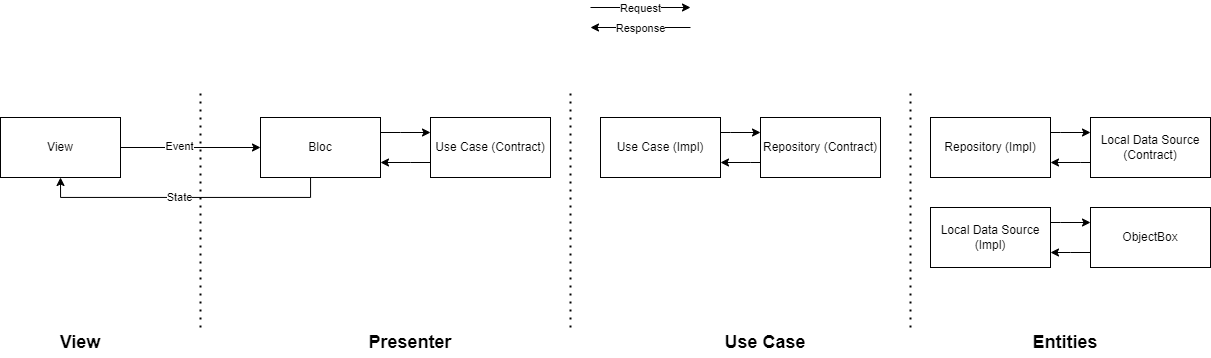

The diagram above was exported from draw.io. Its source (the exported page's mxGraphModel, read from the mxfile embedded in the PNG):
<mxGraphModel dx="1687" dy="889" grid="1" gridSize="10" guides="1" tooltips="1" connect="1" arrows="1" fold="1" page="1" pageScale="1" pageWidth="827" pageHeight="1169" math="0" shadow="0">
  <root>
    <mxCell id="0" />
    <mxCell id="1" parent="0" />
    <mxCell id="qLh5rYMRI4I-E8Fq_CVe-1" style="edgeStyle=orthogonalEdgeStyle;rounded=0;orthogonalLoop=1;jettySize=auto;html=1;entryX=0;entryY=0.5;entryDx=0;entryDy=0;" edge="1" parent="1" source="qLh5rYMRI4I-E8Fq_CVe-3" target="qLh5rYMRI4I-E8Fq_CVe-7">
      <mxGeometry relative="1" as="geometry" />
    </mxCell>
    <mxCell id="qLh5rYMRI4I-E8Fq_CVe-2" value="Event" style="edgeLabel;html=1;align=center;verticalAlign=middle;resizable=0;points=[];" connectable="0" vertex="1" parent="qLh5rYMRI4I-E8Fq_CVe-1">
      <mxGeometry x="-0.1635" y="2" relative="1" as="geometry">
        <mxPoint as="offset" />
      </mxGeometry>
    </mxCell>
    <mxCell id="qLh5rYMRI4I-E8Fq_CVe-3" value="View" style="rounded=0;whiteSpace=wrap;html=1;" vertex="1" parent="1">
      <mxGeometry x="70" y="300" width="120" height="60" as="geometry" />
    </mxCell>
    <mxCell id="qLh5rYMRI4I-E8Fq_CVe-4" style="edgeStyle=orthogonalEdgeStyle;rounded=0;orthogonalLoop=1;jettySize=auto;html=1;entryX=0.5;entryY=1;entryDx=0;entryDy=0;" edge="1" parent="1" source="qLh5rYMRI4I-E8Fq_CVe-7" target="qLh5rYMRI4I-E8Fq_CVe-3">
      <mxGeometry relative="1" as="geometry">
        <Array as="points">
          <mxPoint x="380" y="380" />
          <mxPoint x="130" y="380" />
        </Array>
      </mxGeometry>
    </mxCell>
    <mxCell id="qLh5rYMRI4I-E8Fq_CVe-5" value="State" style="edgeLabel;html=1;align=center;verticalAlign=middle;resizable=0;points=[];" connectable="0" vertex="1" parent="qLh5rYMRI4I-E8Fq_CVe-4">
      <mxGeometry x="0.0446" y="-1" relative="1" as="geometry">
        <mxPoint as="offset" />
      </mxGeometry>
    </mxCell>
    <mxCell id="qLh5rYMRI4I-E8Fq_CVe-6" style="edgeStyle=orthogonalEdgeStyle;rounded=0;orthogonalLoop=1;jettySize=auto;html=1;entryX=0;entryY=0.25;entryDx=0;entryDy=0;" edge="1" parent="1" source="qLh5rYMRI4I-E8Fq_CVe-7" target="qLh5rYMRI4I-E8Fq_CVe-9">
      <mxGeometry relative="1" as="geometry">
        <Array as="points">
          <mxPoint x="470" y="315" />
          <mxPoint x="470" y="315" />
        </Array>
      </mxGeometry>
    </mxCell>
    <mxCell id="qLh5rYMRI4I-E8Fq_CVe-7" value="Bloc" style="rounded=0;whiteSpace=wrap;html=1;" vertex="1" parent="1">
      <mxGeometry x="330" y="300" width="120" height="60" as="geometry" />
    </mxCell>
    <mxCell id="qLh5rYMRI4I-E8Fq_CVe-8" style="edgeStyle=orthogonalEdgeStyle;rounded=0;orthogonalLoop=1;jettySize=auto;html=1;entryX=1;entryY=0.75;entryDx=0;entryDy=0;" edge="1" parent="1" source="qLh5rYMRI4I-E8Fq_CVe-9" target="qLh5rYMRI4I-E8Fq_CVe-7">
      <mxGeometry relative="1" as="geometry">
        <Array as="points">
          <mxPoint x="480" y="345" />
          <mxPoint x="480" y="345" />
        </Array>
      </mxGeometry>
    </mxCell>
    <mxCell id="qLh5rYMRI4I-E8Fq_CVe-9" value="Use Case (Contract)" style="rounded=0;whiteSpace=wrap;html=1;" vertex="1" parent="1">
      <mxGeometry x="500" y="300" width="120" height="60" as="geometry" />
    </mxCell>
    <mxCell id="qLh5rYMRI4I-E8Fq_CVe-10" style="edgeStyle=orthogonalEdgeStyle;rounded=0;orthogonalLoop=1;jettySize=auto;html=1;entryX=0;entryY=0.25;entryDx=0;entryDy=0;" edge="1" parent="1" source="qLh5rYMRI4I-E8Fq_CVe-11" target="qLh5rYMRI4I-E8Fq_CVe-13">
      <mxGeometry relative="1" as="geometry">
        <Array as="points">
          <mxPoint x="1130" y="315" />
          <mxPoint x="1130" y="315" />
        </Array>
      </mxGeometry>
    </mxCell>
    <mxCell id="qLh5rYMRI4I-E8Fq_CVe-11" value="Repository (Impl)" style="rounded=0;whiteSpace=wrap;html=1;" vertex="1" parent="1">
      <mxGeometry x="1000" y="300" width="120" height="60" as="geometry" />
    </mxCell>
    <mxCell id="qLh5rYMRI4I-E8Fq_CVe-12" style="edgeStyle=orthogonalEdgeStyle;rounded=0;orthogonalLoop=1;jettySize=auto;html=1;entryX=1;entryY=0.75;entryDx=0;entryDy=0;" edge="1" parent="1" source="qLh5rYMRI4I-E8Fq_CVe-13" target="qLh5rYMRI4I-E8Fq_CVe-11">
      <mxGeometry relative="1" as="geometry">
        <Array as="points">
          <mxPoint x="1150" y="345" />
          <mxPoint x="1150" y="345" />
        </Array>
      </mxGeometry>
    </mxCell>
    <mxCell id="qLh5rYMRI4I-E8Fq_CVe-13" value="Local Data Source (Contract)" style="rounded=0;whiteSpace=wrap;html=1;" vertex="1" parent="1">
      <mxGeometry x="1160" y="300" width="120" height="60" as="geometry" />
    </mxCell>
    <mxCell id="qLh5rYMRI4I-E8Fq_CVe-14" style="edgeStyle=orthogonalEdgeStyle;rounded=0;orthogonalLoop=1;jettySize=auto;html=1;entryX=1;entryY=0.75;entryDx=0;entryDy=0;" edge="1" parent="1" source="qLh5rYMRI4I-E8Fq_CVe-15" target="qLh5rYMRI4I-E8Fq_CVe-27">
      <mxGeometry relative="1" as="geometry">
        <Array as="points">
          <mxPoint x="1140" y="435" />
          <mxPoint x="1140" y="435" />
        </Array>
      </mxGeometry>
    </mxCell>
    <mxCell id="qLh5rYMRI4I-E8Fq_CVe-15" value="ObjectBox" style="rounded=0;whiteSpace=wrap;html=1;" vertex="1" parent="1">
      <mxGeometry x="1160" y="390" width="120" height="60" as="geometry" />
    </mxCell>
    <mxCell id="qLh5rYMRI4I-E8Fq_CVe-16" value="" style="endArrow=none;dashed=1;html=1;dashPattern=1 3;strokeWidth=2;rounded=0;" edge="1" parent="1">
      <mxGeometry width="50" height="50" relative="1" as="geometry">
        <mxPoint x="640" y="510" as="sourcePoint" />
        <mxPoint x="640" y="270" as="targetPoint" />
      </mxGeometry>
    </mxCell>
    <mxCell id="qLh5rYMRI4I-E8Fq_CVe-17" value="" style="endArrow=none;dashed=1;html=1;dashPattern=1 3;strokeWidth=2;rounded=0;" edge="1" parent="1">
      <mxGeometry width="50" height="50" relative="1" as="geometry">
        <mxPoint x="270" y="510" as="sourcePoint" />
        <mxPoint x="270" y="270" as="targetPoint" />
      </mxGeometry>
    </mxCell>
    <mxCell id="qLh5rYMRI4I-E8Fq_CVe-18" value="" style="endArrow=classic;html=1;rounded=0;" edge="1" parent="1">
      <mxGeometry relative="1" as="geometry">
        <mxPoint x="660" y="190" as="sourcePoint" />
        <mxPoint x="760" y="190" as="targetPoint" />
      </mxGeometry>
    </mxCell>
    <mxCell id="qLh5rYMRI4I-E8Fq_CVe-19" value="Request" style="edgeLabel;resizable=0;html=1;align=center;verticalAlign=middle;" connectable="0" vertex="1" parent="qLh5rYMRI4I-E8Fq_CVe-18">
      <mxGeometry relative="1" as="geometry" />
    </mxCell>
    <mxCell id="qLh5rYMRI4I-E8Fq_CVe-20" value="" style="endArrow=none;html=1;rounded=0;startArrow=classic;startFill=1;endFill=0;" edge="1" parent="1">
      <mxGeometry relative="1" as="geometry">
        <mxPoint x="660" y="210" as="sourcePoint" />
        <mxPoint x="760" y="210" as="targetPoint" />
      </mxGeometry>
    </mxCell>
    <mxCell id="qLh5rYMRI4I-E8Fq_CVe-21" value="Response" style="edgeLabel;resizable=0;html=1;align=center;verticalAlign=middle;" connectable="0" vertex="1" parent="qLh5rYMRI4I-E8Fq_CVe-20">
      <mxGeometry relative="1" as="geometry" />
    </mxCell>
    <mxCell id="qLh5rYMRI4I-E8Fq_CVe-22" style="edgeStyle=orthogonalEdgeStyle;rounded=0;orthogonalLoop=1;jettySize=auto;html=1;entryX=0;entryY=0.25;entryDx=0;entryDy=0;" edge="1" parent="1" source="qLh5rYMRI4I-E8Fq_CVe-23" target="qLh5rYMRI4I-E8Fq_CVe-25">
      <mxGeometry relative="1" as="geometry">
        <Array as="points">
          <mxPoint x="800" y="315" />
          <mxPoint x="800" y="315" />
        </Array>
      </mxGeometry>
    </mxCell>
    <mxCell id="qLh5rYMRI4I-E8Fq_CVe-23" value="Use Case (Impl)" style="rounded=0;whiteSpace=wrap;html=1;" vertex="1" parent="1">
      <mxGeometry x="670" y="300" width="120" height="60" as="geometry" />
    </mxCell>
    <mxCell id="qLh5rYMRI4I-E8Fq_CVe-24" style="edgeStyle=orthogonalEdgeStyle;rounded=0;orthogonalLoop=1;jettySize=auto;html=1;entryX=1;entryY=0.75;entryDx=0;entryDy=0;" edge="1" parent="1" source="qLh5rYMRI4I-E8Fq_CVe-25" target="qLh5rYMRI4I-E8Fq_CVe-23">
      <mxGeometry relative="1" as="geometry">
        <Array as="points">
          <mxPoint x="820" y="345" />
          <mxPoint x="820" y="345" />
        </Array>
      </mxGeometry>
    </mxCell>
    <mxCell id="qLh5rYMRI4I-E8Fq_CVe-25" value="Repository (Contract)" style="rounded=0;whiteSpace=wrap;html=1;" vertex="1" parent="1">
      <mxGeometry x="830" y="300" width="120" height="60" as="geometry" />
    </mxCell>
    <mxCell id="qLh5rYMRI4I-E8Fq_CVe-26" style="edgeStyle=orthogonalEdgeStyle;rounded=0;orthogonalLoop=1;jettySize=auto;html=1;entryX=0;entryY=0.25;entryDx=0;entryDy=0;" edge="1" parent="1" source="qLh5rYMRI4I-E8Fq_CVe-27" target="qLh5rYMRI4I-E8Fq_CVe-15">
      <mxGeometry relative="1" as="geometry">
        <Array as="points">
          <mxPoint x="1130" y="405" />
          <mxPoint x="1130" y="405" />
        </Array>
      </mxGeometry>
    </mxCell>
    <mxCell id="qLh5rYMRI4I-E8Fq_CVe-27" value="Local Data Source (Impl)" style="rounded=0;whiteSpace=wrap;html=1;" vertex="1" parent="1">
      <mxGeometry x="1000" y="390" width="120" height="60" as="geometry" />
    </mxCell>
    <mxCell id="qLh5rYMRI4I-E8Fq_CVe-29" value="&lt;b&gt;&lt;font style=&quot;font-size: 18px;&quot;&gt;View&lt;/font&gt;&lt;/b&gt;" style="text;html=1;strokeColor=none;fillColor=none;align=center;verticalAlign=middle;whiteSpace=wrap;rounded=0;" vertex="1" parent="1">
      <mxGeometry x="120" y="510" width="60" height="30" as="geometry" />
    </mxCell>
    <mxCell id="qLh5rYMRI4I-E8Fq_CVe-30" value="&lt;b&gt;&lt;font style=&quot;font-size: 18px;&quot;&gt;Presenter&lt;/font&gt;&lt;/b&gt;" style="text;html=1;strokeColor=none;fillColor=none;align=center;verticalAlign=middle;whiteSpace=wrap;rounded=0;" vertex="1" parent="1">
      <mxGeometry x="450" y="510" width="60" height="30" as="geometry" />
    </mxCell>
    <mxCell id="qLh5rYMRI4I-E8Fq_CVe-31" value="&lt;b&gt;&lt;font style=&quot;font-size: 18px;&quot;&gt;Use Case&lt;/font&gt;&lt;/b&gt;" style="text;html=1;strokeColor=none;fillColor=none;align=center;verticalAlign=middle;whiteSpace=wrap;rounded=0;" vertex="1" parent="1">
      <mxGeometry x="780" y="510" width="110" height="30" as="geometry" />
    </mxCell>
    <mxCell id="qLh5rYMRI4I-E8Fq_CVe-32" value="&lt;b&gt;&lt;font style=&quot;font-size: 18px;&quot;&gt;Entities&lt;/font&gt;&lt;/b&gt;" style="text;html=1;strokeColor=none;fillColor=none;align=center;verticalAlign=middle;whiteSpace=wrap;rounded=0;" vertex="1" parent="1">
      <mxGeometry x="1080" y="510" width="110" height="30" as="geometry" />
    </mxCell>
    <mxCell id="qLh5rYMRI4I-E8Fq_CVe-33" value="" style="endArrow=none;dashed=1;html=1;dashPattern=1 3;strokeWidth=2;rounded=0;" edge="1" parent="1">
      <mxGeometry width="50" height="50" relative="1" as="geometry">
        <mxPoint x="980" y="510" as="sourcePoint" />
        <mxPoint x="980" y="270" as="targetPoint" />
      </mxGeometry>
    </mxCell>
  </root>
</mxGraphModel>